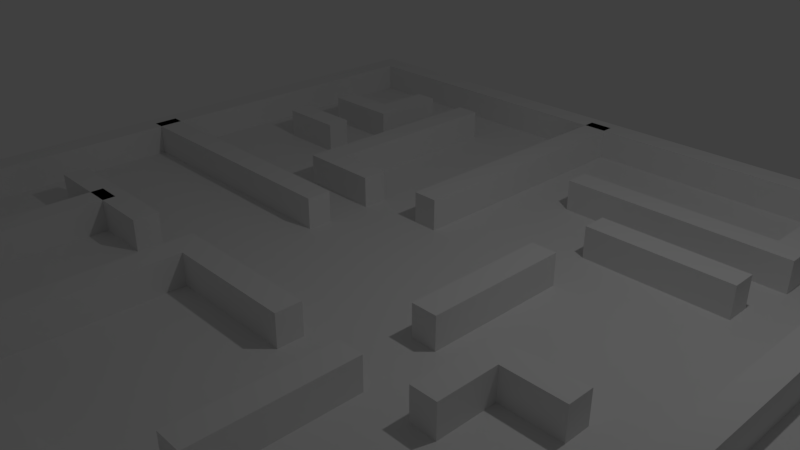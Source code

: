 # Source: simplemaze.blend  (saved by Blender 2.78.0; exported with 4.5.12 LTS)
import bpy
from mathutils import Matrix  # noqa: F401  (used for matrix-valued properties, if any)

bpy.ops.wm.read_factory_settings(use_empty=True)
scene = bpy.context.scene
scene.name = 'Scene'

# ---- collections
col_collection_1 = bpy.data.collections.new('Collection 1'); scene.collection.children.link(col_collection_1)

# ---- materials (node trees are filled in below, after node groups)
mat_material = bpy.data.materials.new('Material')
mat_material.alpha_threshold = 0.0
mat_material.use_transparent_shadow = False
mat_material.roughness = 0.5
mat_material.line_color = (0.0, 0.0, 0.0, 1.0)

# ---- material node trees

# ---- world
world_world = bpy.data.worlds.new('World'); scene.world = world_world
world_world.color = (0.05088, 0.05088, 0.05088)
world_world.use_sun_shadow = False
world_world.sun_shadow_jitter_overblur = 0.0
world_world.cycles.sampling_method = 'MANUAL'

# ---- cameras
cam_camera = bpy.data.cameras.new('Camera')
cam_camera.clip_end = 100.0
cam_camera.lens = 35.0
cam_camera.sensor_width = 32.0
cam_camera.sensor_height = 18.0
cam_camera.ortho_scale = 7.314
cam_camera.dof.focus_distance = 0.0
cam_camera.dof.aperture_fstop = 128.0

# ---- lights
light_lamp = bpy.data.lights.new('Lamp', 'POINT')
light_lamp.transmission_factor = 0.0
light_lamp.cutoff_distance = 30.0
light_lamp.energy = 100.0
light_lamp.shadow_buffer_clip_start = 1.001
light_lamp.shadow_soft_size = 0.1
light_lamp.shadow_maximum_resolution = 0.006
light_lamp.use_absolute_resolution = True

# ---- meshes
me_plane_001 = bpy.data.meshes.new('Plane.001')
me_plane_001.from_pydata([(-6.0, -6.0, -0.04504), (6.0, -6.0, -0.04504), (-6.0, 6.0, -0.04504), (6.0, 6.0, -0.04504), (-6.0, 6.0, 0.05496), (-6.0, -6.0, 0.05496), (6.0, -6.0, 0.05496), (6.0, 6.0, 0.05496)], [], [(0, 2, 3, 1), (5, 6, 7, 4), (0, 1, 6, 5), (1, 3, 7, 6), (2, 0, 5, 4), (3, 2, 4, 7)])
_uv = me_plane_001.uv_layers.new(name='UVMap')
_uv.uv.foreach_set('vector', [0.9677, 0.5, 1.442e-07, 0.5, 0.0, 7.451e-08, 0.9677, 0.0, 1.442e-07, 1.0, 0.0, 0.5, 0.9677, 0.5, 0.9677, 1.0, 0.9758, 0.5, 0.9758, 0.0, 0.9839, 0.0, 0.9839, 0.5, 0.9758, 0.0, 0.9758, 0.5, 0.9677, 0.5, 0.9677, 0.0, 1.0, 0.0, 1.0, 0.5, 0.9919, 0.5, 0.9919, 0.0, 0.9919, 0.0, 0.9919, 0.5, 0.9839, 0.5, 0.9839, 0.0])
me_plane_001.use_remesh_preserve_volume = False
me_plane_001.use_remesh_preserve_attributes = False
me_plane_001.use_mirror_vertex_groups = False
me_plane_001.update()
me_plane = bpy.data.meshes.new('Plane')
me_plane.from_pydata([(-3.0, -1.822, 0.0), (-3.178, -4.0, 0.0), (-2.0, -1.822, 0.0), (-4.0, -1.822, 0.0), (-2.822, 2.822, 0.0), (0.0, -5.179, 0.0), (5.179, -5.179, 0.0), (-0.8215, -5.179, 0.0), (-5.179, -5.179, 0.0), (-5.179, 5.179, 0.0), (5.179, 5.179, 0.0), (-4.0, 2.822, 0.0), (-2.822, 4.0, 0.0), (-4.0, 2.178, 0.0), (-2.178, 4.0, 0.0), (-3.0, 2.178, 0.0), (-5.0, -0.1785, 0.0), (-1.0, 0.8215, 0.0), (-2.178, 0.8215, 0.0), (-1.0, -0.1785, 0.0), (-0.8215, -2.178, 0.0), (0.1785, 1.0, 0.0), (0.1785, 5.0, 0.0), (2.178, 0.0, 0.0), (2.178, 1.0, 0.0), (1.0, 2.822, 0.0), (4.179, 2.822, 0.0), (4.179, 4.0, 0.0), (4.0, 2.178, 0.0), (1.0, -2.178, 0.0), (2.0, 2.178, 0.0), (2.178, -1.0, 0.0), (1.822, -2.0, 0.0), (1.822, -4.0, 0.0), (2.822, -0.8215, 0.0), (2.822, -2.0, 0.0), (4.0, -0.8215, 0.0), (-3.0, -1.822, 0.5), (-3.178, -4.0, 0.5), (-2.0, -1.822, 0.5), (-4.0, -1.822, 0.5), (-2.822, 2.822, 0.5), (0.0, -5.179, 0.5), (5.179, -5.179, 0.5), (-0.8215, -5.179, 0.5), (-5.179, -5.179, 0.5), (-5.179, 5.179, 0.5), (5.179, 5.179, 0.5), (-4.0, 2.822, 0.5), (-2.822, 4.0, 0.5), (-4.0, 2.178, 0.5), (-2.178, 4.0, 0.5), (-3.0, 2.178, 0.5), (-5.0, -0.1785, 0.5), (-1.0, 0.8215, 0.5), (-2.178, 0.8215, 0.5), (-1.0, -0.1785, 0.5), (-0.8215, -2.178, 0.5), (0.1785, 1.0, 0.5), (0.1785, 5.0, 0.5), (2.178, 0.0, 0.5), (2.178, 1.0, 0.5), (1.0, 2.822, 0.5), (4.179, 2.822, 0.5), (4.179, 4.0, 0.5), (4.0, 2.178, 0.5), (1.0, -2.178, 0.5), (2.0, 2.178, 0.5), (2.178, -1.0, 0.5), (1.822, -2.0, 0.5), (1.822, -4.0, 0.5), (2.822, -0.8215, 0.5), (2.822, -2.0, 0.5), (4.0, -0.8215, 0.5), (-3.178, -2.0, 0.5), (-3.0, -1.822, 0.5), (-3.178, -2.0, 0.0), (-3.0, -1.822, 0.0), (-3.0, -2.178, 0.0), (-2.822, -4.0, 0.0), (-2.0, -2.178, 0.0), (-4.0, -2.178, 0.0), (-3.178, 3.178, 0.0), (0.0, -4.821, 0.0), (4.821, -4.821, 0.0), (-1.178, -4.821, 0.0), (-4.821, -4.821, 0.0), (-4.821, 4.821, 0.0), (4.821, 4.821, 0.0), (-4.0, 3.178, 0.0), (-3.178, 4.0, 0.0), (-4.0, 1.822, 0.0), (-1.822, 4.0, 0.0), (-3.0, 1.822, 0.0), (-5.0, 0.1785, 0.0), (-1.0, 1.178, 0.0), (-1.822, 1.178, 0.0), (-1.0, 0.1785, 0.0), (-1.178, -1.822, 0.0), (-0.1785, 1.0, 0.0), (-0.1785, 5.0, 0.0), (1.822, 0.0, 0.0), (1.822, 1.0, 0.0), (1.0, 3.178, 0.0), (3.822, 3.178, 0.0), (3.822, 4.0, 0.0), (4.0, 1.822, 0.0), (1.0, -1.822, 0.0), (2.0, 1.822, 0.0), (1.822, -1.0, 0.0), (2.178, -2.0, 0.0), (2.178, -4.0, 0.0), (3.178, -1.178, 0.0), (3.178, -2.0, 0.0), (4.0, -1.178, 0.0), (-3.0, -2.178, 0.5), (-2.822, -4.0, 0.5), (-2.0, -2.178, 0.5), (-4.0, -2.178, 0.5), (-3.178, 3.178, 0.5), (0.0, -4.821, 0.5), (4.821, -4.821, 0.5), (-1.178, -4.821, 0.5), (-4.821, -4.821, 0.5), (-4.821, 4.821, 0.5), (4.821, 4.821, 0.5), (-4.0, 3.178, 0.5), (-3.178, 4.0, 0.5), (-4.0, 1.822, 0.5), (-1.822, 4.0, 0.5), (-3.0, 1.822, 0.5), (-5.0, 0.1785, 0.5), (-1.0, 1.178, 0.5), (-1.822, 1.178, 0.5), (-1.0, 0.1785, 0.5), (-1.178, -1.822, 0.5), (-0.1785, 1.0, 0.5), (-0.1785, 5.0, 0.5), (1.822, 0.0, 0.5), (1.822, 1.0, 0.5), (1.0, 3.178, 0.5), (3.822, 3.178, 0.5), (3.822, 4.0, 0.5), (4.0, 1.822, 0.5), (1.0, -1.822, 0.5), (2.0, 1.822, 0.5), (1.822, -1.0, 0.5), (2.178, -2.0, 0.5), (2.178, -4.0, 0.5), (3.178, -1.178, 0.5), (3.178, -2.0, 0.5), (4.0, -1.178, 0.5), (-2.822, -2.0, 0.5), (-3.0, -2.178, 0.5), (-2.822, -2.0, 0.0), (-3.0, -2.178, 0.0)], [], [(7, 20, 57, 44), (10, 9, 46, 47), (34, 35, 72, 71), (76, 1, 38, 74), (21, 22, 59, 58), (11, 4, 41, 48), (36, 34, 71, 73), (2, 77, 75, 39), (23, 24, 61, 60), (4, 12, 49, 41), (31, 23, 60, 68), (0, 3, 40, 37), (25, 26, 63, 62), (14, 18, 55, 51), (5, 6, 43, 42), (26, 27, 64, 63), (15, 13, 50, 52), (6, 10, 47, 43), (20, 29, 66, 57), (18, 17, 54, 55), (8, 7, 44, 45), (28, 30, 67, 65), (16, 19, 56, 53), (9, 8, 45, 46), (32, 33, 70, 69), (85, 122, 135, 98), (88, 125, 124, 87), (112, 149, 150, 113), (154, 152, 116, 79), (99, 136, 137, 100), (89, 126, 119, 82), (114, 151, 149, 112), (80, 117, 153, 155), (101, 138, 139, 102), (82, 119, 127, 90), (109, 146, 138, 101), (78, 115, 118, 81), (103, 140, 141, 104), (92, 129, 133, 96), (83, 120, 121, 84), (104, 141, 142, 105), (93, 130, 128, 91), (84, 121, 125, 88), (98, 135, 144, 107), (96, 133, 132, 95), (86, 123, 122, 85), (106, 143, 145, 108), (94, 131, 134, 97), (87, 124, 123, 86), (110, 147, 148, 111), (1, 76, 154, 79), (77, 2, 80, 155), (3, 0, 78, 81), (6, 5, 83, 84), (10, 6, 84, 88), (7, 8, 86, 85), (8, 9, 87, 86), (9, 10, 88, 87), (4, 11, 89, 82), (12, 4, 82, 90), (18, 14, 92, 96), (13, 15, 93, 91), (17, 18, 96, 95), (19, 16, 94, 97), (20, 7, 85, 98), (22, 21, 99, 100), (24, 23, 101, 102), (26, 25, 103, 104), (27, 26, 104, 105), (29, 20, 98, 107), (30, 28, 106, 108), (33, 32, 110, 111), (35, 34, 112, 113), (34, 36, 114, 112), (23, 31, 109, 101), (74, 38, 116, 152), (39, 75, 153, 117), (37, 40, 118, 115), (42, 43, 121, 120), (43, 47, 125, 121), (45, 44, 122, 123), (46, 45, 123, 124), (47, 46, 124, 125), (48, 41, 119, 126), (41, 49, 127, 119), (51, 55, 133, 129), (52, 50, 128, 130), (55, 54, 132, 133), (53, 56, 134, 131), (44, 57, 135, 122), (58, 59, 137, 136), (60, 61, 139, 138), (62, 63, 141, 140), (63, 64, 142, 141), (57, 66, 144, 135), (65, 67, 145, 143), (69, 70, 148, 147), (71, 72, 150, 149), (73, 71, 149, 151), (68, 60, 138, 146), (72, 35, 113, 150), (38, 1, 79, 116), (75, 77, 155, 153), (59, 22, 100, 137), (21, 58, 136, 99), (11, 48, 126, 89), (36, 73, 151, 114), (2, 39, 117, 80), (61, 24, 102, 139), (49, 12, 90, 127), (31, 68, 146, 109), (40, 3, 81, 118), (25, 62, 140, 103), (14, 51, 129, 92), (5, 42, 120, 83), (64, 27, 105, 142), (50, 13, 91, 128), (15, 52, 130, 93), (66, 29, 107, 144), (54, 17, 95, 132), (67, 30, 108, 145), (28, 65, 143, 106), (56, 19, 97, 134), (16, 53, 131, 94), (70, 33, 111, 148), (32, 69, 147, 110), (0, 37, 115, 78), (76, 74, 152, 154)])
_uv = me_plane.uv_layers.new(name='UVMap')
_uv.uv.foreach_set('vector', [0.2946, 0.0494, 0.2946, 0.1942, 0.2661, 0.1942, 0.2661, 0.0494, 0.08443, 0.0494, 0.08443, 0.5494, 0.05586, 0.5494, 0.05586, 0.0494, 0.2273, 0.8046, 0.2273, 0.8615, 0.1987, 0.8615, 0.1987, 0.8046, 0.07423, 0.7597, 0.07423, 0.8563, 0.04566, 0.8563, 0.04566, 0.7597, 0.2844, 0.2028, 0.2844, 0.3959, 0.2559, 0.3959, 0.2559, 0.2028, 0.2477, 0.8391, 0.2477, 0.7822, 0.2763, 0.7822, 0.2763, 0.8391, 0.2946, 0.4528, 0.2946, 0.5097, 0.2661, 0.5097, 0.2661, 0.4528, 0.1416, 0.8701, 0.1416, 0.8218, 0.1702, 0.8218, 0.1702, 0.8701, 0.3804, 0.4442, 0.3804, 0.4925, 0.3518, 0.4925, 0.3518, 0.4442, 0.1987, 0.8046, 0.1987, 0.8615, 0.1702, 0.8615, 0.1702, 0.8046, 0.3804, 0.3959, 0.3804, 0.4442, 0.3518, 0.4442, 0.3518, 0.3959, 0.3722, 0.8701, 0.3722, 0.8218, 0.4008, 0.8218, 0.4008, 0.8701, 0.113, 0.8218, 0.113, 0.6684, 0.1416, 0.6684, 0.1416, 0.8218, 0.1702, 0.6684, 0.1702, 0.8218, 0.1416, 0.8218, 0.1416, 0.6684, 0.1987, 0.4528, 0.1987, 0.2028, 0.2273, 0.2028, 0.2273, 0.4528, 0.3232, 0.4528, 0.3232, 0.5097, 0.2946, 0.5097, 0.2946, 0.4528, 0.3436, 0.8701, 0.3436, 0.8218, 0.3722, 0.8218, 0.3722, 0.8701, 0.05586, 0.0494, 0.05586, 0.5494, 0.02729, 0.5494, 0.02729, 0.0494, 0.3742, 0.6029, 0.3742, 0.5149, 0.4028, 0.5149, 0.4028, 0.6029, 0.2763, 0.8391, 0.2763, 0.7822, 0.3048, 0.7822, 0.3048, 0.8391, 0.2477, 0.7253, 0.2477, 0.5149, 0.2763, 0.5149, 0.2763, 0.7253, 0.3518, 0.3959, 0.3518, 0.4925, 0.3232, 0.4925, 0.3232, 0.3959, 0.2844, 0.3959, 0.2844, 0.2028, 0.313, 0.2028, 0.313, 0.3959, 0.113, 0.0494, 0.113, 0.5494, 0.08443, 0.5494, 0.08443, 0.0494, 0.3804, 0.0494, 0.3804, 0.1459, 0.3518, 0.1459, 0.3518, 0.0494, 0.3232, 0.1942, 0.2946, 0.1942, 0.2946, 0.0494, 0.3232, 0.0494, 0.1987, 0.5149, 0.1702, 0.5149, 0.1702, 0.0494, 0.1987, 0.0494, 0.3048, 0.8787, 0.2763, 0.8787, 0.2763, 0.8391, 0.3048, 0.8391, 0.07423, 0.7597, 0.1028, 0.7597, 0.1028, 0.8563, 0.07423, 0.8563, 0.3334, 0.708, 0.3048, 0.708, 0.3048, 0.5149, 0.3334, 0.5149, 0.4089, 0.1856, 0.3804, 0.1856, 0.3804, 0.1459, 0.4089, 0.1459, 0.4008, 0.0494, 0.4293, 0.0494, 0.4293, 0.08906, 0.4008, 0.08906, 0.3518, 0.1459, 0.3804, 0.1459, 0.3804, 0.1942, 0.3518, 0.1942, 0.4008, 0.7735, 0.3722, 0.7735, 0.3722, 0.7253, 0.4008, 0.7253, 0.4293, 0.1287, 0.4008, 0.1287, 0.4008, 0.08906, 0.4293, 0.08906, 0.4008, 0.8218, 0.3722, 0.8218, 0.3722, 0.7735, 0.4008, 0.7735, 0.113, 0.8218, 0.1416, 0.8218, 0.1416, 0.8701, 0.113, 0.8701, 0.2273, 0.8046, 0.1987, 0.8046, 0.1987, 0.6684, 0.2273, 0.6684, 0.1987, 0.8046, 0.1702, 0.8046, 0.1702, 0.6684, 0.1987, 0.6684, 0.2559, 0.4356, 0.2273, 0.4356, 0.2273, 0.2028, 0.2559, 0.2028, 0.2763, 0.8787, 0.2477, 0.8787, 0.2477, 0.8391, 0.2763, 0.8391, 0.315, 0.8218, 0.3436, 0.8218, 0.3436, 0.8701, 0.315, 0.8701, 0.1702, 0.5149, 0.1416, 0.5149, 0.1416, 0.0494, 0.1702, 0.0494, 0.3232, 0.0494, 0.3518, 0.0494, 0.3518, 0.1546, 0.3232, 0.1546, 0.3518, 0.1942, 0.3232, 0.1942, 0.3232, 0.1546, 0.3518, 0.1546, 0.3416, 0.3787, 0.313, 0.3787, 0.313, 0.2028, 0.3416, 0.2028, 0.3436, 0.7253, 0.3722, 0.7253, 0.3722, 0.8218, 0.3436, 0.8218, 0.3048, 0.708, 0.2763, 0.708, 0.2763, 0.5149, 0.3048, 0.5149, 0.1416, 0.5149, 0.113, 0.5149, 0.113, 0.0494, 0.1416, 0.0494, 0.3436, 0.8218, 0.315, 0.8218, 0.315, 0.7253, 0.3436, 0.7253, 0.973, 0.9018, 0.973, 0.8592, 0.982, 0.8592, 0.982, 0.9018, 0.9757, 0.7893, 0.9757, 0.768, 0.9847, 0.768, 0.9847, 0.7893, 0.9847, 0.7893, 0.9847, 0.8106, 0.9757, 0.8106, 0.9757, 0.7893, 0.9894, 0.2982, 0.8299, 0.2982, 0.8299, 0.2889, 0.9784, 0.2889, 0.9894, 0.02874, 0.9894, 0.2982, 0.9784, 0.2889, 0.9784, 0.03802, 0.8046, 0.2982, 0.6704, 0.2982, 0.6814, 0.2889, 0.7936, 0.2889, 0.6704, 0.2982, 0.6704, 0.02874, 0.6814, 0.03802, 0.6814, 0.2889, 0.6704, 0.02874, 0.9894, 0.02874, 0.9784, 0.03802, 0.6814, 0.03802, 0.9379, 0.9383, 0.9082, 0.9383, 0.9082, 0.9307, 0.9289, 0.9307, 0.9379, 0.9132, 0.9379, 0.9383, 0.9289, 0.9307, 0.9289, 0.9132, 0.8488, 0.8881, 0.8488, 0.8204, 0.8578, 0.8204, 0.8578, 0.8805, 0.9856, 0.6828, 0.9856, 0.7041, 0.9766, 0.7041, 0.9766, 0.6828, 0.8785, 0.8881, 0.8488, 0.8881, 0.8578, 0.8805, 0.8785, 0.8805, 0.955, 0.8204, 0.955, 0.9056, 0.946, 0.9056, 0.946, 0.8204, 0.8046, 0.2202, 0.8046, 0.2982, 0.7936, 0.2889, 0.7936, 0.2109, 0.9676, 0.6828, 0.9676, 0.768, 0.9586, 0.768, 0.9586, 0.6828, 0.8992, 0.9732, 0.8992, 0.952, 0.9082, 0.952, 0.9082, 0.9732, 0.8488, 0.8356, 0.8488, 0.9033, 0.8398, 0.9033, 0.8398, 0.8432, 0.8191, 0.8356, 0.8488, 0.8356, 0.8398, 0.8432, 0.8191, 0.8432, 0.8607, 0.2202, 0.8046, 0.2202, 0.7936, 0.2109, 0.8607, 0.2109, 0.9757, 0.6152, 0.9757, 0.6577, 0.9667, 0.6577, 0.9667, 0.6152, 0.9667, 0.8106, 0.9667, 0.768, 0.9757, 0.768, 0.9757, 0.8106, 0.9163, 0.8182, 0.8866, 0.8182, 0.8956, 0.8106, 0.9163, 0.8106, 0.8866, 0.8182, 0.8866, 0.7931, 0.8956, 0.7931, 0.8956, 0.8106, 0.8992, 0.952, 0.8992, 0.9307, 0.9082, 0.9307, 0.9082, 0.952, 0.9676, 0.768, 0.9676, 0.7254, 0.9766, 0.7254, 0.9766, 0.768, 0.9757, 0.9558, 0.9757, 0.9345, 0.9847, 0.9345, 0.9847, 0.9558, 0.9757, 0.977, 0.9757, 0.9558, 0.9847, 0.9558, 0.9847, 0.977, 0.8299, 0.2982, 0.9894, 0.2982, 0.9784, 0.3075, 0.8299, 0.3075, 0.9894, 0.2982, 0.9894, 0.5677, 0.9784, 0.5584, 0.9784, 0.3075, 0.6704, 0.2982, 0.8046, 0.2982, 0.7936, 0.3075, 0.6814, 0.3075, 0.6704, 0.5677, 0.6704, 0.2982, 0.6814, 0.3075, 0.6814, 0.5584, 0.9894, 0.5677, 0.6704, 0.5677, 0.6814, 0.5584, 0.9784, 0.5584, 0.9118, 0.768, 0.9415, 0.768, 0.9325, 0.7756, 0.9118, 0.7756, 0.9415, 0.768, 0.9415, 0.7931, 0.9325, 0.7931, 0.9325, 0.7756, 0.9163, 0.6152, 0.9163, 0.6828, 0.9073, 0.6752, 0.9073, 0.6152, 0.9757, 0.9345, 0.9757, 0.9132, 0.9847, 0.9132, 0.9847, 0.9345, 0.9163, 0.6828, 0.8866, 0.6828, 0.8866, 0.6752, 0.9073, 0.6752, 0.9496, 0.768, 0.9496, 0.6828, 0.9586, 0.6828, 0.9586, 0.768, 0.8046, 0.2982, 0.8046, 0.3763, 0.7936, 0.3856, 0.7936, 0.3075, 0.964, 0.8204, 0.964, 0.9056, 0.955, 0.9056, 0.955, 0.8204, 0.8992, 0.9094, 0.8992, 0.8881, 0.9082, 0.8881, 0.9082, 0.9094, 0.9082, 0.8204, 0.9082, 0.8881, 0.8992, 0.8805, 0.8992, 0.8204, 0.9082, 0.8881, 0.8785, 0.8881, 0.8785, 0.8805, 0.8992, 0.8805, 0.8046, 0.3763, 0.8607, 0.3763, 0.8607, 0.3856, 0.7936, 0.3856, 0.973, 0.8592, 0.973, 0.9018, 0.964, 0.9018, 0.964, 0.8592, 0.9676, 0.7254, 0.9676, 0.6828, 0.9766, 0.6828, 0.9766, 0.7254, 0.8488, 0.9033, 0.8488, 0.9284, 0.8398, 0.9284, 0.8398, 0.9109, 0.8191, 0.9033, 0.8488, 0.9033, 0.8398, 0.9109, 0.8191, 0.9109, 0.8992, 0.9307, 0.8992, 0.9094, 0.9082, 0.9094, 0.9082, 0.9307, 0.4232, 0.3477, 0.4232, 0.3718, 0.4028, 0.3718, 0.4028, 0.3477, 0.4232, 0.5632, 0.4232, 0.5873, 0.4028, 0.5873, 0.4028, 0.5632, 0.901, 0.9732, 0.901, 0.9839, 0.892, 0.9839, 0.892, 0.9732, 0.8461, 0.971, 0.8461, 0.9816, 0.8371, 0.9816, 0.8371, 0.971, 0.4028, 0.3477, 0.4028, 0.3235, 0.4232, 0.3235, 0.4232, 0.3477, 0.1702, 0.8856, 0.1702, 0.8615, 0.1906, 0.8615, 0.1906, 0.8856, 0.415, 0.6994, 0.415, 0.6753, 0.4354, 0.6753, 0.4354, 0.6994, 0.4293, 0.1701, 0.4293, 0.1942, 0.4089, 0.1942, 0.4089, 0.1701, 0.4354, 0.6511, 0.4354, 0.6753, 0.415, 0.6753, 0.415, 0.6511, 0.4293, 0.1459, 0.4293, 0.1701, 0.4089, 0.1701, 0.4089, 0.1459, 0.415, 0.627, 0.415, 0.6029, 0.4354, 0.6029, 0.4354, 0.627, 0.1334, 0.8701, 0.1334, 0.8942, 0.113, 0.8942, 0.113, 0.8701, 0.4028, 0.3235, 0.4028, 0.2994, 0.4232, 0.2994, 0.4232, 0.3235, 0.1334, 0.8942, 0.1334, 0.8701, 0.1538, 0.8701, 0.1538, 0.8942, 0.3742, 0.7236, 0.3742, 0.6994, 0.3946, 0.6994, 0.3946, 0.7236, 0.3946, 0.7236, 0.3946, 0.6994, 0.415, 0.6994, 0.415, 0.7236, 0.4354, 0.6994, 0.4354, 0.7236, 0.415, 0.7236, 0.415, 0.6994, 0.1906, 0.8856, 0.1906, 0.8615, 0.211, 0.8615, 0.211, 0.8856, 0.4232, 0.2753, 0.4232, 0.2994, 0.4028, 0.2994, 0.4028, 0.2753, 0.4028, 0.5391, 0.4028, 0.5149, 0.4232, 0.5149, 0.4232, 0.5391, 0.4354, 0.627, 0.4354, 0.6511, 0.415, 0.6511, 0.415, 0.627, 0.315, 0.8942, 0.315, 0.8701, 0.3354, 0.8701, 0.3354, 0.8942, 0.4028, 0.3959, 0.4028, 0.3718, 0.4232, 0.3718, 0.4232, 0.3959, 0.8281, 0.9816, 0.8281, 0.971, 0.8371, 0.971, 0.8371, 0.9816, 0.3558, 0.8701, 0.3558, 0.8942, 0.3354, 0.8942, 0.3354, 0.8701, 0.4028, 0.2753, 0.4028, 0.2511, 0.4232, 0.2511, 0.4232, 0.2753, 0.9766, 0.8417, 0.9766, 0.8311, 0.9856, 0.8311, 0.9856, 0.8417, 0.8191, 0.9816, 0.8191, 0.971, 0.8281, 0.971, 0.8281, 0.9816])
me_plane.materials.append(mat_material)
me_plane.use_remesh_preserve_volume = False
me_plane.use_remesh_preserve_attributes = False
me_plane.use_mirror_vertex_groups = False
me_plane.update()

# ---- objects
ob_floor = bpy.data.objects.new('Floor', me_plane_001)
ob_walls = bpy.data.objects.new('Walls', me_plane)
ob_lamp = bpy.data.objects.new('Lamp', light_lamp)
ob_camera = bpy.data.objects.new('Camera', cam_camera)

# ---- transforms, parenting, visibility, modifiers, constraints
ob_floor.location = (0.0, 0.0, 0.0)
ob_floor.lineart.crease_threshold = 0.0
ob_walls.location = (0.0, 0.0, 0.0)
ob_walls.lineart.crease_threshold = 0.0
ob_lamp.location = (4.076, 1.005, 5.904)
ob_lamp.rotation_euler = (0.6503, 0.05522, 1.866)
ob_lamp.lock_rotations_4d = False
ob_lamp.empty_display_type = 'ARROWS'
ob_lamp.color = (0.0, 0.0, 0.0, 0.0)
ob_lamp.lineart.crease_threshold = 0.0
ob_camera.location = (7.481, -6.508, 5.344)
ob_camera.rotation_euler = (1.109, 0.0, 0.8149)
ob_camera.lock_rotations_4d = False
ob_camera.empty_display_type = 'ARROWS'
ob_camera.color = (0.0, 0.0, 0.0, 0.0)
ob_camera.display_type = 'WIRE'
ob_camera.lineart.crease_threshold = 0.0

# ---- collection membership
col_collection_1.objects.link(ob_floor)
col_collection_1.objects.link(ob_walls)
col_collection_1.objects.link(ob_lamp)
col_collection_1.objects.link(ob_camera)

# ---- scene / render settings (as saved in the file)
scene.camera = ob_camera
scene.frame_start = 1; scene.frame_end = 250; scene.frame_set(1)
scene.render.engine = 'BLENDER_EEVEE_NEXT'
scene.render.resolution_percentage = 50
scene.render.dither_intensity = 0.0
scene.cycles.use_denoising = False
scene.cycles.samples = 128
scene.cycles.sampling_pattern = 'TABULATED_SOBOL'
scene.cycles.light_sampling_threshold = 0.0
scene.cycles.use_adaptive_sampling = False
scene.cycles.use_light_tree = False
scene.cycles.blur_glossy = 0.0
scene.cycles.sample_clamp_indirect = 0.0
scene.view_settings.view_transform = 'Standard'
bpy.context.view_layer.update()
